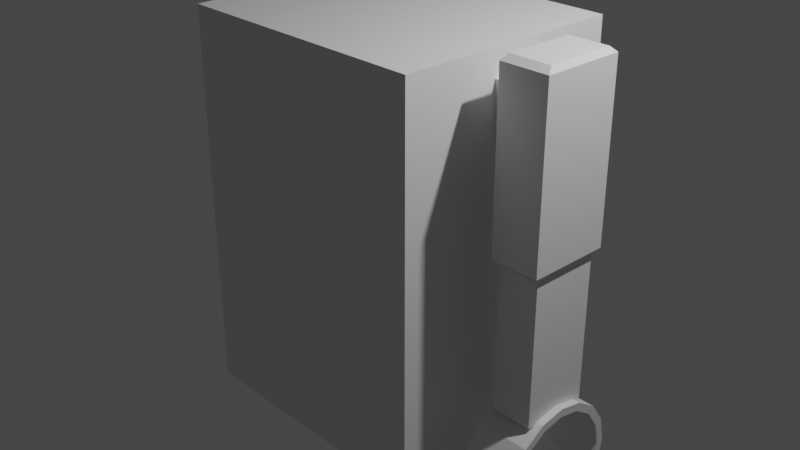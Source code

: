 # Source: Robot1_HandClamp.blend  (saved by Blender 3.0.42; exported with 4.5.12 LTS)
import bpy
from mathutils import Matrix  # noqa: F401  (used for matrix-valued properties, if any)

bpy.ops.wm.read_factory_settings(use_empty=True)
scene = bpy.context.scene
scene.name = 'Scene'

# ---- collections
col_collection = bpy.data.collections.new('Collection'); scene.collection.children.link(col_collection)

# ---- materials (node trees are filled in below, after node groups)
mat_material = bpy.data.materials.new('Material')
mat_material.alpha_threshold = 0.0
mat_material.use_transparent_shadow = False
mat_material.line_color = (0.0, 0.0, 0.0, 1.0)

# ---- material node trees
mat_material.use_nodes = True; mat_material.node_tree.nodes.clear()
_N = mat_material.node_tree.nodes; _L = mat_material.node_tree.links
n0 = _N.new('ShaderNodeOutputMaterial'); n0.name = 'Material Output'; n0.location = (300, 300)
n1 = _N.new('ShaderNodeBsdfPrincipled'); n1.name = 'Principled BSDF'; n1.location = (10, 300)
n1.distribution = 'GGX'
n1.subsurface_method = 'RANDOM_WALK_SKIN'
n1.inputs[2].default_value = 0.4
n1.inputs[3].default_value = 1.45
n1.inputs[27].default_value = (0.0, 0.0, 0.0, 1.0)
n1.inputs[28].default_value = 1.0
_L.new(n1.outputs[0], n0.inputs[0])
n0.is_active_output = True

# ---- world
world_world = bpy.data.worlds.new('World'); scene.world = world_world
world_world.use_nodes = True; world_world.node_tree.nodes.clear()
_N = world_world.node_tree.nodes; _L = world_world.node_tree.links
n0 = _N.new('ShaderNodeOutputWorld'); n0.name = 'World Output'; n0.location = (300, 300)
n1 = _N.new('ShaderNodeBackground'); n1.name = 'Background'; n1.location = (10, 300)
n1.inputs[0].default_value = (0.05088, 0.05088, 0.05088, 1.0)
_L.new(n1.outputs[0], n0.inputs[0])
n0.is_active_output = True
world_world.color = (0.05088, 0.05088, 0.05088)
world_world.use_sun_shadow = False
world_world.sun_shadow_jitter_overblur = 0.0

# ---- cameras
cam_camera = bpy.data.cameras.new('Camera')
cam_camera.clip_end = 100.0
cam_camera.ortho_scale = 7.314

# ---- lights
light_light = bpy.data.lights.new('Light', 'POINT')
light_light.transmission_factor = 0.0
light_light.energy = 1000.0
light_light.shadow_soft_size = 0.1
light_light.shadow_maximum_resolution = 0.006
light_light.use_absolute_resolution = True

# ---- meshes
me_cube = bpy.data.meshes.new('Cube')
me_cube.from_pydata([(1.397, -1.0, -1.991), (1.0, 1.0, -1.991), (-1.0, -1.0, -1.991), (-1.0, 1.0, -1.991), (-1.0, -1.249, -1.0), (-1.0, -1.249, 1.0), (1.0, -1.249, 1.0), (1.0, -1.249, -1.0), (1.0, 1.238, -1.0), (-1.0, 1.238, -1.0), (1.0, 1.238, 1.0), (-1.0, 1.238, 1.0), (1.397, 1.0, 1.0), (1.397, 1.0, -1.0), (1.397, -1.0, 1.0), (1.397, -1.0, -1.0), (1.397, -1.249, 1.0), (1.397, -1.249, -1.0), (1.397, 1.238, 1.0), (1.397, 1.238, -1.0), (-1.442, 1.0, -1.0), (-1.442, -1.0, -1.0), (-1.442, -1.0, 1.0), (-1.442, 1.0, 1.0), (-1.442, -1.249, -1.0), (-1.442, -1.249, 1.0), (-1.442, 1.238, 1.0), (-1.442, 1.238, -1.0), (-1.442, -1.249, 2.162), (-1.0, -1.249, 2.162), (-1.0, -1.0, 2.162), (-1.442, -1.0, 2.162), (1.0, -1.0, 2.162), (1.0, 1.0, 2.162), (-1.0, 1.0, 2.162), (1.0, -1.249, 2.162), (-1.0, 1.238, 2.162), (1.0, 1.238, 2.162), (1.397, 1.0, 2.162), (1.397, -1.0, 2.162), (1.397, -1.249, 2.162), (1.397, 1.238, 2.162), (-1.442, 1.0, 2.162), (-1.442, 1.238, 2.162), (1.0, -1.0, -1.991), (1.397, 1.0, -1.991), (-1.0, -1.249, -1.991), (1.0, -1.249, -1.991), (1.0, 1.238, -1.991), (-1.0, 1.238, -1.991), (1.397, -1.249, -1.991), (1.397, 1.238, -1.991), (-1.442, 1.0, -1.991), (-1.442, -1.0, -1.991), (-1.442, -1.249, -1.991), (-1.442, 1.238, -1.991), (-1.442, -1.0, 1.839), (-1.442, -1.0, 1.452), (-1.442, 1.0, 1.452), (-1.442, 1.0, 1.839), (1.0, -1.249, 1.452), (1.0, -1.249, 1.839), (1.0, 1.238, 1.452), (1.0, 1.238, 1.839), (1.397, -1.249, 1.839), (1.397, -1.249, 1.452), (1.397, -1.0, 1.452), (1.397, -1.0, 1.839), (1.397, 1.0, 1.839), (1.397, 1.0, 1.452), (1.397, 1.238, 1.452), (1.397, 1.238, 1.839), (-1.442, -1.249, 1.839), (-1.442, -1.249, 1.452), (-1.0, -1.249, 1.452), (-1.0, -1.249, 1.839), (-1.0, 1.238, 1.839), (-1.0, 1.238, 1.452), (-1.442, 1.238, 1.452), (-1.442, 1.238, 1.839), (1.397, 0.6, 1.0), (1.397, 0.2, 1.0), (1.397, -0.2, 1.0), (1.397, -0.6, 1.0), (1.397, -0.6, -1.0), (1.397, -0.2, -1.0), (1.397, 0.2, -1.0), (1.397, 0.6, -1.0), (-1.442, 0.6, -1.0), (-1.442, 0.2, -1.0), (-1.442, -0.2, -1.0), (-1.442, -0.6, -1.0), (-1.442, -0.6, 1.0), (-1.442, -0.2, 1.0), (-1.442, 0.2, 1.0), (-1.442, 0.6, 1.0), (1.0, 0.6, 2.162), (1.0, 0.2, 2.162), (1.0, -0.2, 2.162), (1.0, -0.6, 2.162), (-1.0, -0.6, 2.162), (-1.0, -0.2, 2.162), (-1.0, 0.2, 2.162), (-1.0, 0.6, 2.162), (1.397, 0.6, 2.162), (1.397, 0.2, 2.162), (1.397, -0.2, 2.162), (1.397, -0.6, 2.162), (-1.442, -0.6, 2.162), (-1.442, -0.2, 2.162), (-1.442, 0.2, 2.162), (-1.442, 0.6, 2.162), (-1.0, 0.6, -1.991), (-1.0, 0.2, -1.991), (-1.0, -0.2, -1.991), (-1.0, -0.6, -1.991), (1.0, -0.6, -1.991), (1.0, -0.2, -1.991), (1.0, 0.2, -1.991), (1.0, 0.6, -1.991), (1.397, -0.6, -1.991), (1.397, -0.2, -1.991), (1.397, 0.2, -1.991), (1.397, 0.6, -1.991), (-1.442, 0.6, -1.991), (-1.442, 0.2, -1.991), (-1.442, -0.2, -1.991), (-1.442, -0.6, -1.991), (1.397, 0.6, 1.452), (1.397, 0.2, 1.399), (1.397, -0.2, 1.399), (1.397, -0.6, 1.452), (1.397, 0.6, 1.839), (1.397, 0.2, 1.885), (1.397, -0.2, 1.885), (1.397, -0.6, 1.839), (-1.442, -0.6, 1.452), (-1.442, -0.2, 1.399), (-1.442, 0.2, 1.399), (-1.442, 0.6, 1.452), (-1.442, -0.6, 1.839), (-1.442, -0.2, 1.885), (-1.442, 0.2, 1.885), (-1.442, 0.6, 1.839), (1.654, 0.2, 1.399), (1.654, -0.2, 1.399), (1.654, 0.2, 1.885), (1.654, -0.2, 1.885), (-1.672, -0.2, 1.399), (-1.672, 0.2, 1.399), (-1.672, -0.2, 1.885), (-1.672, 0.2, 1.885), (-2.186, -0.2, 1.452), (-2.186, 0.2, 1.452), (-2.186, -0.2, 1.839), (-2.186, 0.2, 1.839), (2.174, 0.2, 1.452), (2.174, -0.2, 1.452), (2.174, 0.2, 1.839), (2.174, -0.2, 1.839), (1.654, 0.2, 2.161), (1.654, -0.2, 2.161), (-1.672, -0.2, 2.161), (-1.672, 0.2, 2.161), (-2.186, -0.2, 2.161), (-2.186, 0.2, 2.161), (2.174, 0.2, 2.161), (2.174, -0.2, 2.161), (1.654, 0.2, 0.3426), (1.654, -0.2, 0.3426), (-1.672, -0.2, 0.3426), (-1.672, 0.2, 0.3426), (-2.186, -0.2, 0.3426), (-2.186, 0.2, 0.3426), (2.174, 0.2, 0.3426), (2.174, -0.2, 0.3426), (1.654, 0.4297, 1.452), (1.654, 0.4297, 1.839), (-1.672, 0.4297, 1.452), (-1.672, 0.4297, 1.839), (-2.186, 0.4297, 1.452), (-2.186, 0.4297, 1.839), (2.174, 0.4297, 1.452), (2.174, 0.4297, 1.839), (-1.672, 0.4297, 2.161), (-2.186, 0.4297, 2.161), (1.654, 0.4297, 2.161), (2.174, 0.4297, 2.161), (-1.672, 0.4297, 0.3426), (-2.186, 0.4297, 0.3426), (1.654, 0.4297, 0.3426), (2.174, 0.4297, 0.3426), (1.654, -0.4494, 1.452), (1.654, -0.4494, 1.839), (-1.672, -0.4494, 1.452), (-1.672, -0.4494, 1.839), (-2.186, -0.4494, 1.452), (-2.186, -0.4494, 1.839), (2.174, -0.4494, 1.452), (2.174, -0.4494, 1.839), (-1.672, -0.4494, 2.161), (-2.186, -0.4494, 2.161), (2.174, -0.4494, 2.161), (1.654, -0.4494, 2.161), (-2.186, -0.4494, 0.3426), (-1.672, -0.4494, 0.3426), (1.654, -0.4494, 0.3426), (2.174, -0.4494, 0.3426), (-1.713, -0.3784, 2.218), (-1.713, -0.1687, 2.218), (-2.145, -0.1687, 2.218), (-2.145, -0.3784, 2.218), (1.695, 0.1676, 2.218), (1.695, 0.3608, 2.218), (1.695, -0.1687, 2.218), (-1.713, 0.1676, 2.218), (-2.145, 0.1676, 2.218), (2.132, 0.1676, 2.218), (2.132, -0.1687, 2.218), (-1.713, 0.3608, 2.218), (-2.145, 0.3608, 2.218), (2.132, 0.3608, 2.218), (2.132, -0.3784, 2.218), (1.695, -0.3784, 2.218), (-2.144, -0.377, 0.2783), (-2.144, -0.1681, 0.2783), (-1.714, -0.1681, 0.2783), (-1.714, -0.377, 0.2783), (2.131, 0.167, 0.2783), (2.131, 0.3595, 0.2783), (1.696, 0.167, 0.2783), (1.696, -0.1681, 0.2783), (-1.714, 0.167, 0.2783), (-2.144, 0.167, 0.2783), (2.131, -0.1681, 0.2783), (-1.714, 0.3595, 0.2783), (-2.144, 0.3595, 0.2783), (1.696, 0.3595, 0.2783), (1.696, -0.377, 0.2783), (2.131, -0.377, 0.2783), (-2.144, -0.377, -1.264), (-2.144, -0.1681, -1.264), (-1.714, -0.1681, -1.264), (-1.714, -0.377, -1.264), (2.131, 0.167, -1.264), (2.131, 0.3595, -1.264), (1.696, 0.167, -1.264), (1.696, -0.1681, -1.264), (-1.714, 0.167, -1.264), (-2.144, 0.167, -1.264), (2.131, -0.1681, -1.264), (-1.714, 0.3595, -1.264), (-2.144, 0.3595, -1.264), (1.696, 0.3595, -1.264), (1.696, -0.377, -1.264), (2.131, -0.377, -1.264), (2.21, 0.7, -1.89), (2.21, 0.6467, -1.622), (2.21, 0.495, -1.395), (2.21, 0.2679, -1.243), (2.21, -3.06e-08, -1.19), (2.21, -0.2679, -1.243), (2.21, -0.495, -1.395), (2.21, -0.6467, -1.622), (2.21, -0.7, -1.89), (2.21, -0.6467, -2.158), (2.21, -0.495, -2.385), (2.21, 0.495, -2.385), (2.21, 0.6467, -2.158), (1.635, 0.7, -1.89), (1.635, 0.6467, -1.622), (1.635, 0.495, -1.395), (1.635, 0.2679, -1.243), (1.635, -3.06e-08, -1.19), (1.635, -0.2679, -1.243), (1.635, -0.495, -1.395), (1.635, -0.6467, -1.622), (1.635, -0.7, -1.89), (1.635, -0.6467, -2.158), (1.635, -0.495, -2.385), (1.635, 0.495, -2.385), (1.635, 0.6467, -2.158), (1.635, 0.6125, -1.89), (1.635, 0.5659, -1.656), (1.635, 0.4331, -1.457), (1.635, 0.2344, -1.324), (1.635, -2.724e-08, -1.278), (1.635, -0.2344, -1.324), (1.635, -0.4331, -1.457), (1.635, -0.5659, -1.656), (1.635, -0.6125, -1.89), (1.635, -0.5659, -2.124), (1.635, -0.4331, -2.323), (1.635, 0.4331, -2.323), (1.635, 0.5659, -2.124), (2.21, 0.6125, -1.89), (2.21, 0.5659, -1.656), (2.21, 0.4331, -1.457), (2.21, 0.2344, -1.324), (2.21, -2.724e-08, -1.278), (2.21, -0.2344, -1.324), (2.21, -0.4331, -1.457), (2.21, -0.5659, -1.656), (2.21, -0.6125, -1.89), (2.21, -0.5659, -2.124), (2.21, -0.4331, -2.323), (2.21, 0.4331, -2.323), (2.21, 0.5659, -2.124), (2.018, -0.6467, -1.622), (1.826, -0.6467, -1.622), (1.826, -0.7, -1.89), (2.018, -0.7, -1.89), (2.018, 0.7, -1.89), (1.826, 0.7, -1.89), (1.826, 0.6467, -1.622), (2.018, 0.6467, -1.622), (2.018, 0.6467, -2.158), (1.826, 0.6467, -2.158), (1.826, -0.6467, -2.158), (2.018, -0.6467, -2.158), (1.826, 0.495, -1.395), (2.018, 0.495, -1.395), (1.826, -0.495, -2.385), (2.018, -0.495, -2.385), (1.826, 0.2679, -1.243), (2.018, 0.2679, -1.243), (1.826, -3.06e-08, -1.19), (2.018, -3.06e-08, -1.19), (1.826, -0.2679, -1.243), (2.018, -0.2679, -1.243), (1.826, -0.495, -1.395), (2.018, -0.495, -1.395), (1.826, 0.495, -2.385), (2.018, 0.495, -2.385), (1.826, -0.4331, -1.457), (2.018, -0.4331, -1.457), (1.826, -0.2344, -1.324), (2.018, -0.2344, -1.324), (1.826, -2.724e-08, -1.278), (2.018, -2.724e-08, -1.278), (1.826, 0.2344, -1.324), (2.018, 0.2344, -1.324), (1.826, 0.4331, -1.457), (2.018, 0.4331, -1.457), (1.826, 0.5659, -1.656), (2.018, 0.5659, -1.656), (1.826, 0.6125, -1.89), (2.018, 0.6125, -1.89), (1.826, 0.5659, -2.124), (2.018, 0.5659, -2.124), (1.826, 0.4331, -2.323), (2.018, 0.4331, -2.323), (1.826, -0.4331, -2.323), (2.018, -0.4331, -2.323), (1.826, -0.5659, -2.124), (2.018, -0.5659, -2.124), (1.826, -0.6125, -1.89), (2.018, -0.6125, -1.89), (1.826, -0.5659, -1.656), (2.018, -0.5659, -1.656)], [], [(56, 72, 28, 31), (11, 9, 27, 26), (61, 64, 40, 35), (20, 27, 55, 52), (27, 9, 49, 55), (79, 59, 42, 43), (7, 6, 5, 4), (7, 4, 46, 47), (75, 61, 35, 29), (71, 63, 37, 41), (9, 11, 10, 8), (24, 21, 53, 54), (64, 67, 39, 40), (8, 19, 51, 48), (84, 83, 14, 15), (15, 14, 16, 17), (12, 13, 19, 18), (68, 71, 41, 38), (8, 10, 18, 19), (72, 75, 29, 28), (4, 24, 54, 46), (6, 7, 17, 16), (22, 21, 24, 25), (88, 95, 23, 20), (20, 23, 26, 27), (84, 15, 0, 120), (76, 79, 43, 36), (88, 20, 52, 124), (9, 8, 48, 49), (4, 5, 25, 24), (99, 100, 30, 32), (34, 36, 43, 42), (29, 30, 31, 28), (32, 30, 29, 35), (99, 32, 39, 107), (34, 33, 37, 36), (37, 33, 38, 41), (32, 35, 40, 39), (103, 34, 42, 111), (63, 76, 36, 37), (140, 56, 31, 108), (132, 68, 38, 104), (115, 116, 44, 2), (47, 44, 0, 50), (2, 44, 47, 46), (1, 3, 49, 48), (119, 1, 45, 123), (1, 48, 51, 45), (115, 2, 53, 127), (2, 46, 54, 53), (49, 3, 52, 55), (19, 13, 45, 51), (15, 17, 50, 0), (17, 7, 47, 50), (80, 12, 69, 128), (128, 69, 68, 132), (92, 22, 57, 136), (136, 57, 56, 140), (10, 11, 77, 62), (62, 77, 76, 63), (11, 26, 78, 77), (77, 78, 79, 76), (25, 5, 74, 73), (73, 74, 75, 72), (12, 18, 70, 69), (69, 70, 71, 68), (16, 14, 66, 65), (65, 66, 67, 64), (18, 10, 62, 70), (70, 62, 63, 71), (5, 6, 60, 74), (74, 60, 61, 75), (26, 23, 58, 78), (78, 58, 59, 79), (6, 16, 65, 60), (60, 65, 64, 61), (22, 25, 73, 57), (57, 73, 72, 56), (58, 139, 143, 59), (139, 138, 142, 143), (137, 141, 150, 148), (137, 136, 140, 141), (23, 95, 139, 58), (95, 94, 138, 139), (94, 93, 137, 138), (93, 92, 136, 137), (66, 131, 135, 67), (131, 130, 134, 135), (134, 130, 145, 147), (129, 128, 132, 133), (14, 83, 131, 66), (83, 82, 130, 131), (82, 81, 129, 130), (81, 80, 128, 129), (3, 112, 124, 52), (112, 113, 125, 124), (113, 114, 126, 125), (114, 115, 127, 126), (44, 116, 120, 0), (116, 117, 121, 120), (117, 118, 122, 121), (118, 119, 123, 122), (3, 1, 119, 112), (112, 119, 118, 113), (113, 118, 117, 114), (114, 117, 116, 115), (67, 135, 107, 39), (135, 134, 106, 107), (134, 133, 105, 106), (133, 132, 104, 105), (59, 143, 111, 42), (143, 142, 110, 111), (142, 141, 109, 110), (141, 140, 108, 109), (30, 100, 108, 31), (100, 101, 109, 108), (101, 102, 110, 109), (102, 103, 111, 110), (33, 96, 104, 38), (96, 97, 105, 104), (97, 98, 106, 105), (98, 99, 107, 106), (33, 34, 103, 96), (96, 103, 102, 97), (97, 102, 101, 98), (98, 101, 100, 99), (21, 91, 127, 53), (91, 90, 126, 127), (90, 89, 125, 126), (89, 88, 124, 125), (13, 87, 123, 45), (87, 86, 122, 123), (86, 85, 121, 122), (85, 84, 120, 121), (21, 22, 92, 91), (91, 92, 93, 90), (90, 93, 94, 89), (89, 94, 95, 88), (13, 12, 80, 87), (87, 80, 81, 86), (86, 81, 82, 85), (85, 82, 83, 84), (152, 172, 204, 196), (133, 134, 147, 146), (129, 133, 146, 144), (130, 129, 144, 145), (159, 167, 202, 199), (141, 142, 151, 150), (138, 137, 148, 149), (142, 138, 149, 151), (153, 152, 154, 155), (204, 172, 225, 224), (168, 144, 176, 190), (156, 157, 175, 174), (157, 156, 158, 159), (202, 167, 218, 222), (166, 158, 183, 187), (155, 154, 164, 165), (164, 201, 211, 210), (187, 186, 213, 221), (161, 203, 223, 214), (150, 151, 163, 162), (150, 162, 200, 195), (190, 191, 229, 237), (159, 158, 166, 167), (146, 147, 161, 160), (171, 170, 226, 232), (175, 207, 239, 234), (145, 144, 168, 169), (152, 153, 173, 172), (156, 174, 191, 182), (200, 162, 209, 208), (146, 160, 186, 177), (149, 148, 170, 171), (179, 181, 185, 184), (179, 178, 180, 181), (176, 177, 183, 182), (183, 177, 186, 187), (180, 178, 188, 189), (176, 182, 191, 190), (173, 153, 180, 189), (166, 187, 221, 217), (151, 149, 178, 179), (149, 171, 188, 178), (144, 146, 177, 176), (153, 155, 181, 180), (189, 188, 235, 236), (155, 165, 185, 181), (158, 156, 182, 183), (163, 151, 179, 184), (193, 192, 198, 199), (194, 195, 197, 196), (198, 192, 206, 207), (197, 195, 200, 201), (193, 199, 202, 203), (194, 196, 204, 205), (147, 145, 192, 193), (169, 168, 230, 231), (161, 147, 193, 203), (164, 154, 197, 201), (148, 150, 195, 194), (170, 148, 194, 205), (157, 159, 199, 198), (154, 152, 196, 197), (145, 169, 206, 192), (175, 157, 198, 207), (218, 214, 223, 222), (209, 215, 216, 210), (212, 214, 218, 217), (216, 215, 219, 220), (209, 210, 211, 208), (212, 217, 221, 213), (167, 166, 217, 218), (201, 200, 208, 211), (203, 202, 222, 223), (186, 160, 212, 213), (160, 161, 214, 212), (163, 184, 219, 215), (162, 163, 215, 209), (185, 165, 216, 220), (165, 164, 210, 216), (184, 185, 220, 219), (229, 228, 244, 245), (227, 224, 240, 243), (226, 227, 243, 242), (228, 234, 250, 244), (235, 232, 248, 251), (224, 225, 241, 240), (206, 169, 231, 238), (172, 173, 233, 225), (170, 205, 227, 226), (205, 204, 224, 227), (207, 206, 238, 239), (168, 190, 237, 230), (191, 174, 228, 229), (174, 175, 234, 228), (173, 189, 236, 233), (188, 171, 232, 235), (248, 249, 252, 251), (241, 242, 243, 240), (248, 242, 241, 249), (247, 246, 244, 250), (244, 246, 253, 245), (247, 250, 255, 254), (239, 238, 254, 255), (231, 230, 246, 247), (234, 239, 255, 250), (236, 235, 251, 252), (232, 226, 242, 248), (238, 231, 247, 254), (237, 229, 245, 253), (225, 233, 249, 241), (230, 237, 253, 246), (233, 236, 252, 249), (310, 309, 276, 277), (314, 313, 269, 270), (313, 317, 281, 269), (318, 310, 277, 278), (320, 314, 270, 271), (322, 318, 278, 279), (324, 320, 271, 272), (326, 324, 272, 273), (328, 326, 273, 274), (330, 328, 274, 275), (309, 330, 275, 276), (317, 332, 280, 281), (276, 275, 288, 289), (281, 280, 293, 294), (277, 276, 289, 290), (270, 269, 282, 283), (269, 281, 294, 282), (278, 277, 290, 291), (271, 270, 283, 284), (279, 278, 291, 292), (272, 271, 284, 285), (273, 272, 285, 286), (274, 273, 286, 287), (275, 274, 287, 288), (256, 257, 296, 295), (268, 256, 295, 307), (264, 265, 304, 303), (257, 258, 297, 296), (265, 266, 305, 304), (258, 259, 298, 297), (259, 260, 299, 298), (260, 261, 300, 299), (261, 262, 301, 300), (262, 263, 302, 301), (267, 268, 307, 306), (263, 264, 303, 302), (347, 295, 296, 345), (344, 342, 284, 283), (342, 340, 285, 284), (340, 338, 286, 285), (338, 336, 287, 286), (336, 334, 288, 287), (334, 358, 289, 288), (358, 356, 290, 289), (356, 354, 291, 290), (354, 352, 292, 291), (350, 348, 294, 293), (348, 346, 282, 294), (268, 267, 333, 316), (312, 313, 314, 315), (263, 262, 331, 308), (308, 331, 330, 309), (262, 261, 329, 331), (331, 329, 328, 330), (261, 260, 327, 329), (329, 327, 326, 328), (260, 259, 325, 327), (327, 325, 324, 326), (259, 258, 321, 325), (325, 321, 320, 324), (266, 265, 319, 323), (313, 312, 316, 317), (258, 257, 315, 321), (321, 315, 314, 320), (265, 264, 311, 319), (317, 316, 333, 332), (256, 268, 316, 312), (347, 345, 344, 346), (257, 256, 312, 315), (346, 348, 349, 347), (264, 263, 308, 311), (348, 350, 351, 349), (307, 295, 347, 349), (357, 356, 358, 359), (306, 307, 349, 351), (356, 357, 355, 354), (304, 305, 353, 355), (354, 355, 353, 352), (303, 304, 355, 357), (309, 310, 311, 308), (302, 303, 357, 359), (319, 311, 310, 318), (301, 302, 359, 335), (335, 359, 358, 334), (300, 301, 335, 337), (337, 335, 334, 336), (299, 300, 337, 339), (339, 337, 336, 338), (298, 299, 339, 341), (341, 339, 338, 340), (297, 298, 341, 343), (343, 341, 340, 342), (296, 297, 343, 345), (345, 343, 342, 344), (282, 346, 344, 283), (323, 319, 318, 322), (267, 306, 351, 333), (332, 333, 351, 350), (332, 350, 293, 280), (323, 353, 305, 266), (352, 353, 323, 322), (279, 292, 352, 322)])
_uv = me_cube.uv_layers.new(name='UVMap')
_uv.uv.foreach_set('vector', [0.625, 0.0, 0.625, 0.0, 0.625, 0.0, 0.625, 0.0, 0.625, 0.25, 0.375, 0.25, 0.375, 0.25, 0.625, 0.25, 0.625, 0.75, 0.625, 0.75, 0.625, 0.75, 0.625, 0.75, 0.375, 0.25, 0.375, 0.25, 0.375, 0.25, 0.375, 0.25, 0.375, 0.25, 0.375, 0.25, 0.375, 0.25, 0.375, 0.25, 0.625, 0.25, 0.625, 0.25, 0.625, 0.25, 0.625, 0.25, 0.375, 0.75, 0.625, 0.75, 0.625, 1.0, 0.375, 1.0, 0.375, 0.75, 0.375, 1.0, 0.375, 1.0, 0.375, 0.75, 0.625, 1.0, 0.625, 0.75, 0.625, 0.75, 0.625, 1.0, 0.625, 0.5, 0.625, 0.5, 0.625, 0.5, 0.625, 0.5, 0.375, 0.25, 0.625, 0.25, 0.625, 0.5, 0.375, 0.5, 0.375, 0.0, 0.375, 0.0, 0.375, 0.0, 0.375, 0.0, 0.625, 0.75, 0.625, 0.75, 0.625, 0.75, 0.625, 0.75, 0.375, 0.5, 0.375, 0.5, 0.375, 0.5, 0.375, 0.5, 0.375, 0.7, 0.625, 0.7, 0.625, 0.75, 0.375, 0.75, 0.375, 0.75, 0.625, 0.75, 0.625, 0.75, 0.375, 0.75, 0.625, 0.5, 0.375, 0.5, 0.375, 0.5, 0.625, 0.5, 0.625, 0.5, 0.625, 0.5, 0.625, 0.5, 0.625, 0.5, 0.375, 0.5, 0.625, 0.5, 0.625, 0.5, 0.375, 0.5, 0.625, 1.0, 0.625, 1.0, 0.625, 1.0, 0.625, 1.0, 0.375, 1.0, 0.375, 1.0, 0.375, 1.0, 0.375, 1.0, 0.625, 0.75, 0.375, 0.75, 0.375, 0.75, 0.625, 0.75, 0.625, 0.0, 0.375, 0.0, 0.375, 0.0, 0.625, 0.0, 0.375, 0.2, 0.625, 0.2, 0.625, 0.25, 0.375, 0.25, 0.375, 0.25, 0.625, 0.25, 0.625, 0.25, 0.375, 0.25, 0.375, 0.7, 0.375, 0.75, 0.375, 0.75, 0.375, 0.7, 0.625, 0.25, 0.625, 0.25, 0.625, 0.25, 0.625, 0.25, 0.375, 0.2, 0.375, 0.25, 0.375, 0.25, 0.375, 0.2, 0.375, 0.25, 0.375, 0.5, 0.375, 0.5, 0.375, 0.25, 0.375, 1.0, 0.625, 1.0, 0.625, 1.0, 0.375, 1.0, 0.625, 0.7, 0.875, 0.7, 0.875, 0.75, 0.625, 0.75, 0.875, 0.5, 0.875, 0.5, 0.875, 0.5, 0.875, 0.5, 0.875, 0.75, 0.875, 0.75, 0.875, 0.75, 0.875, 0.75, 0.625, 0.75, 0.875, 0.75, 0.875, 0.75, 0.625, 0.75, 0.625, 0.7, 0.625, 0.75, 0.625, 0.75, 0.625, 0.7, 0.875, 0.5, 0.625, 0.5, 0.625, 0.5, 0.875, 0.5, 0.625, 0.5, 0.625, 0.5, 0.625, 0.5, 0.625, 0.5, 0.625, 0.75, 0.625, 0.75, 0.625, 0.75, 0.625, 0.75, 0.875, 0.55, 0.875, 0.5, 0.875, 0.5, 0.875, 0.55, 0.625, 0.5, 0.625, 0.25, 0.625, 0.25, 0.625, 0.5, 0.625, 0.05, 0.625, 0.0, 0.625, 0.0, 0.625, 0.05, 0.625, 0.55, 0.625, 0.5, 0.625, 0.5, 0.625, 0.55, 0.125, 0.7, 0.375, 0.7, 0.375, 0.75, 0.125, 0.75, 0.375, 0.75, 0.375, 0.75, 0.375, 0.75, 0.375, 0.75, 0.125, 0.75, 0.375, 0.75, 0.375, 0.75, 0.125, 0.75, 0.375, 0.5, 0.125, 0.5, 0.125, 0.5, 0.375, 0.5, 0.375, 0.55, 0.375, 0.5, 0.375, 0.5, 0.375, 0.55, 0.375, 0.5, 0.375, 0.5, 0.375, 0.5, 0.375, 0.5, 0.125, 0.7, 0.125, 0.75, 0.125, 0.75, 0.125, 0.7, 0.125, 0.75, 0.125, 0.75, 0.125, 0.75, 0.125, 0.75, 0.125, 0.5, 0.125, 0.5, 0.125, 0.5, 0.125, 0.5, 0.375, 0.5, 0.375, 0.5, 0.375, 0.5, 0.375, 0.5, 0.375, 0.75, 0.375, 0.75, 0.375, 0.75, 0.375, 0.75, 0.375, 0.75, 0.375, 0.75, 0.375, 0.75, 0.375, 0.75, 0.625, 0.55, 0.625, 0.5, 0.625, 0.5, 0.625, 0.55, 0.625, 0.55, 0.625, 0.5, 0.625, 0.5, 0.625, 0.55, 0.625, 0.05, 0.625, 0.0, 0.625, 0.0, 0.625, 0.05, 0.625, 0.05, 0.625, 0.0, 0.625, 0.0, 0.625, 0.05, 0.625, 0.5, 0.625, 0.25, 0.625, 0.25, 0.625, 0.5, 0.625, 0.5, 0.625, 0.25, 0.625, 0.25, 0.625, 0.5, 0.625, 0.25, 0.625, 0.25, 0.625, 0.25, 0.625, 0.25, 0.625, 0.25, 0.625, 0.25, 0.625, 0.25, 0.625, 0.25, 0.625, 1.0, 0.625, 1.0, 0.625, 1.0, 0.625, 1.0, 0.625, 1.0, 0.625, 1.0, 0.625, 1.0, 0.625, 1.0, 0.625, 0.5, 0.625, 0.5, 0.625, 0.5, 0.625, 0.5, 0.625, 0.5, 0.625, 0.5, 0.625, 0.5, 0.625, 0.5, 0.625, 0.75, 0.625, 0.75, 0.625, 0.75, 0.625, 0.75, 0.625, 0.75, 0.625, 0.75, 0.625, 0.75, 0.625, 0.75, 0.625, 0.5, 0.625, 0.5, 0.625, 0.5, 0.625, 0.5, 0.625, 0.5, 0.625, 0.5, 0.625, 0.5, 0.625, 0.5, 0.625, 1.0, 0.625, 0.75, 0.625, 0.75, 0.625, 1.0, 0.625, 1.0, 0.625, 0.75, 0.625, 0.75, 0.625, 1.0, 0.625, 0.25, 0.625, 0.25, 0.625, 0.25, 0.625, 0.25, 0.625, 0.25, 0.625, 0.25, 0.625, 0.25, 0.625, 0.25, 0.625, 0.75, 0.625, 0.75, 0.625, 0.75, 0.625, 0.75, 0.625, 0.75, 0.625, 0.75, 0.625, 0.75, 0.625, 0.75, 0.625, 0.0, 0.625, 0.0, 0.625, 0.0, 0.625, 0.0, 0.625, 0.0, 0.625, 0.0, 0.625, 0.0, 0.625, 0.0, 0.625, 0.25, 0.625, 0.2, 0.625, 0.2, 0.625, 0.25, 0.625, 0.2, 0.625, 0.15, 0.625, 0.15, 0.625, 0.2, 0.625, 0.1, 0.625, 0.1, 0.625, 0.1, 0.625, 0.1, 0.625, 0.1, 0.625, 0.05, 0.625, 0.05, 0.625, 0.1, 0.625, 0.25, 0.625, 0.2, 0.625, 0.2, 0.625, 0.25, 0.625, 0.2, 0.625, 0.15, 0.625, 0.15, 0.625, 0.2, 0.625, 0.15, 0.625, 0.1, 0.625, 0.1, 0.625, 0.15, 0.625, 0.1, 0.625, 0.05, 0.625, 0.05, 0.625, 0.1, 0.625, 0.75, 0.625, 0.7, 0.625, 0.7, 0.625, 0.75, 0.625, 0.7, 0.625, 0.65, 0.625, 0.65, 0.625, 0.7, 0.625, 0.65, 0.625, 0.65, 0.625, 0.65, 0.625, 0.65, 0.625, 0.6, 0.625, 0.55, 0.625, 0.55, 0.625, 0.6, 0.625, 0.75, 0.625, 0.7, 0.625, 0.7, 0.625, 0.75, 0.625, 0.7, 0.625, 0.65, 0.625, 0.65, 0.625, 0.7, 0.625, 0.65, 0.625, 0.6, 0.625, 0.6, 0.625, 0.65, 0.625, 0.6, 0.625, 0.55, 0.625, 0.55, 0.625, 0.6, 0.125, 0.5, 0.125, 0.55, 0.125, 0.55, 0.125, 0.5, 0.125, 0.55, 0.125, 0.6, 0.125, 0.6, 0.125, 0.55, 0.125, 0.6, 0.125, 0.65, 0.125, 0.65, 0.125, 0.6, 0.125, 0.65, 0.125, 0.7, 0.125, 0.7, 0.125, 0.65, 0.375, 0.75, 0.375, 0.7, 0.375, 0.7, 0.375, 0.75, 0.375, 0.7, 0.375, 0.65, 0.375, 0.65, 0.375, 0.7, 0.375, 0.65, 0.375, 0.6, 0.375, 0.6, 0.375, 0.65, 0.375, 0.6, 0.375, 0.55, 0.375, 0.55, 0.375, 0.6, 0.125, 0.5, 0.375, 0.5, 0.375, 0.55, 0.125, 0.55, 0.125, 0.55, 0.375, 0.55, 0.375, 0.6, 0.125, 0.6, 0.125, 0.6, 0.375, 0.6, 0.375, 0.65, 0.125, 0.65, 0.125, 0.65, 0.375, 0.65, 0.375, 0.7, 0.125, 0.7, 0.625, 0.75, 0.625, 0.7, 0.625, 0.7, 0.625, 0.75, 0.625, 0.7, 0.625, 0.65, 0.625, 0.65, 0.625, 0.7, 0.625, 0.65, 0.625, 0.6, 0.625, 0.6, 0.625, 0.65, 0.625, 0.6, 0.625, 0.55, 0.625, 0.55, 0.625, 0.6, 0.625, 0.25, 0.625, 0.2, 0.625, 0.2, 0.625, 0.25, 0.625, 0.2, 0.625, 0.15, 0.625, 0.15, 0.625, 0.2, 0.625, 0.15, 0.625, 0.1, 0.625, 0.1, 0.625, 0.15, 0.625, 0.1, 0.625, 0.05, 0.625, 0.05, 0.625, 0.1, 0.875, 0.75, 0.875, 0.7, 0.875, 0.7, 0.875, 0.75, 0.875, 0.7, 0.875, 0.65, 0.875, 0.65, 0.875, 0.7, 0.875, 0.65, 0.875, 0.6, 0.875, 0.6, 0.875, 0.65, 0.875, 0.6, 0.875, 0.55, 0.875, 0.55, 0.875, 0.6, 0.625, 0.5, 0.625, 0.55, 0.625, 0.55, 0.625, 0.5, 0.625, 0.55, 0.625, 0.6, 0.625, 0.6, 0.625, 0.55, 0.625, 0.6, 0.625, 0.65, 0.625, 0.65, 0.625, 0.6, 0.625, 0.65, 0.625, 0.7, 0.625, 0.7, 0.625, 0.65, 0.625, 0.5, 0.875, 0.5, 0.875, 0.55, 0.625, 0.55, 0.625, 0.55, 0.875, 0.55, 0.875, 0.6, 0.625, 0.6, 0.625, 0.6, 0.875, 0.6, 0.875, 0.65, 0.625, 0.65, 0.625, 0.65, 0.875, 0.65, 0.875, 0.7, 0.625, 0.7, 0.375, 0.0, 0.375, 0.05, 0.375, 0.05, 0.375, 0.0, 0.375, 0.05, 0.375, 0.1, 0.375, 0.1, 0.375, 0.05, 0.375, 0.1, 0.375, 0.15, 0.375, 0.15, 0.375, 0.1, 0.375, 0.15, 0.375, 0.2, 0.375, 0.2, 0.375, 0.15, 0.375, 0.5, 0.375, 0.55, 0.375, 0.55, 0.375, 0.5, 0.375, 0.55, 0.375, 0.6, 0.375, 0.6, 0.375, 0.55, 0.375, 0.6, 0.375, 0.65, 0.375, 0.65, 0.375, 0.6, 0.375, 0.65, 0.375, 0.7, 0.375, 0.7, 0.375, 0.65, 0.375, 0.0, 0.625, 0.0, 0.625, 0.05, 0.375, 0.05, 0.375, 0.05, 0.625, 0.05, 0.625, 0.1, 0.375, 0.1, 0.375, 0.1, 0.625, 0.1, 0.625, 0.15, 0.375, 0.15, 0.375, 0.15, 0.625, 0.15, 0.625, 0.2, 0.375, 0.2, 0.375, 0.5, 0.625, 0.5, 0.625, 0.55, 0.375, 0.55, 0.375, 0.55, 0.625, 0.55, 0.625, 0.6, 0.375, 0.6, 0.375, 0.6, 0.625, 0.6, 0.625, 0.65, 0.375, 0.65, 0.375, 0.65, 0.625, 0.65, 0.625, 0.7, 0.375, 0.7, 0.625, 0.1, 0.625, 0.1, 0.625, 0.1, 0.625, 0.1, 0.625, 0.6, 0.625, 0.65, 0.625, 0.65, 0.625, 0.6, 0.625, 0.6, 0.625, 0.6, 0.625, 0.6, 0.625, 0.6, 0.625, 0.65, 0.625, 0.6, 0.625, 0.6, 0.625, 0.65, 0.625, 0.65, 0.625, 0.65, 0.625, 0.65, 0.625, 0.65, 0.625, 0.1, 0.625, 0.15, 0.625, 0.15, 0.625, 0.1, 0.625, 0.15, 0.625, 0.1, 0.625, 0.1, 0.625, 0.15, 0.625, 0.15, 0.625, 0.15, 0.625, 0.15, 0.625, 0.15, 0.625, 0.15, 0.625, 0.1, 0.625, 0.1, 0.625, 0.15, 0.625, 0.1, 0.625, 0.1, 0.625, 0.1, 0.625, 0.1, 0.625, 0.6, 0.625, 0.6, 0.625, 0.6, 0.625, 0.6, 0.625, 0.6, 0.625, 0.65, 0.625, 0.65, 0.625, 0.6, 0.625, 0.65, 0.625, 0.6, 0.625, 0.6, 0.625, 0.65, 0.625, 0.65, 0.625, 0.65, 0.625, 0.65, 0.625, 0.65, 0.625, 0.6, 0.625, 0.6, 0.625, 0.6, 0.625, 0.6, 0.625, 0.15, 0.625, 0.1, 0.625, 0.1, 0.625, 0.15, 0.625, 0.1, 0.625, 0.1, 0.625, 0.1, 0.625, 0.1, 0.625, 0.6, 0.625, 0.6, 0.625, 0.6, 0.625, 0.6, 0.625, 0.65, 0.625, 0.65, 0.625, 0.65, 0.625, 0.65, 0.625, 0.1, 0.625, 0.15, 0.625, 0.15, 0.625, 0.1, 0.625, 0.1, 0.625, 0.1, 0.625, 0.1, 0.625, 0.1, 0.625, 0.6, 0.625, 0.6, 0.625, 0.6, 0.625, 0.6, 0.625, 0.65, 0.625, 0.6, 0.625, 0.6, 0.625, 0.65, 0.625, 0.6, 0.625, 0.65, 0.625, 0.65, 0.625, 0.6, 0.625, 0.15, 0.625, 0.1, 0.625, 0.1, 0.625, 0.15, 0.625, 0.65, 0.625, 0.65, 0.625, 0.65, 0.625, 0.65, 0.625, 0.65, 0.625, 0.6, 0.625, 0.6, 0.625, 0.65, 0.625, 0.1, 0.625, 0.15, 0.625, 0.15, 0.625, 0.1, 0.625, 0.6, 0.625, 0.6, 0.625, 0.6, 0.625, 0.6, 0.625, 0.1, 0.625, 0.1, 0.625, 0.1, 0.625, 0.1, 0.625, 0.6, 0.625, 0.6, 0.625, 0.6, 0.625, 0.6, 0.625, 0.15, 0.625, 0.1, 0.625, 0.1, 0.625, 0.15, 0.625, 0.15, 0.625, 0.15, 0.625, 0.15, 0.625, 0.15, 0.625, 0.15, 0.625, 0.15, 0.625, 0.15, 0.625, 0.15, 0.625, 0.6, 0.625, 0.6, 0.625, 0.6, 0.625, 0.6, 0.625, 0.6, 0.625, 0.6, 0.625, 0.6, 0.625, 0.6, 0.625, 0.15, 0.625, 0.15, 0.625, 0.15, 0.625, 0.15, 0.625, 0.6, 0.625, 0.6, 0.625, 0.6, 0.625, 0.6, 0.625, 0.15, 0.625, 0.15, 0.625, 0.15, 0.625, 0.15, 0.625, 0.6, 0.625, 0.6, 0.625, 0.6, 0.625, 0.6, 0.625, 0.15, 0.625, 0.15, 0.625, 0.15, 0.625, 0.15, 0.625, 0.15, 0.625, 0.15, 0.625, 0.15, 0.625, 0.15, 0.625, 0.6, 0.625, 0.6, 0.625, 0.6, 0.625, 0.6, 0.625, 0.15, 0.625, 0.15, 0.625, 0.15, 0.625, 0.15, 0.625, 0.15, 0.625, 0.15, 0.625, 0.15, 0.625, 0.15, 0.625, 0.15, 0.625, 0.15, 0.625, 0.15, 0.625, 0.15, 0.625, 0.6, 0.625, 0.6, 0.625, 0.6, 0.625, 0.6, 0.625, 0.15, 0.625, 0.15, 0.625, 0.15, 0.625, 0.15, 0.625, 0.65, 0.625, 0.65, 0.625, 0.65, 0.625, 0.65, 0.625, 0.1, 0.625, 0.1, 0.625, 0.1, 0.625, 0.1, 0.625, 0.65, 0.625, 0.65, 0.625, 0.65, 0.625, 0.65, 0.625, 0.1, 0.625, 0.1, 0.625, 0.1, 0.625, 0.1, 0.625, 0.65, 0.625, 0.65, 0.625, 0.65, 0.625, 0.65, 0.625, 0.1, 0.625, 0.1, 0.625, 0.1, 0.625, 0.1, 0.625, 0.65, 0.625, 0.65, 0.625, 0.65, 0.625, 0.65, 0.625, 0.65, 0.625, 0.6, 0.625, 0.6, 0.625, 0.65, 0.625, 0.65, 0.625, 0.65, 0.625, 0.65, 0.625, 0.65, 0.625, 0.1, 0.625, 0.1, 0.625, 0.1, 0.625, 0.1, 0.625, 0.1, 0.625, 0.1, 0.625, 0.1, 0.625, 0.1, 0.625, 0.1, 0.625, 0.1, 0.625, 0.1, 0.625, 0.1, 0.625, 0.65, 0.625, 0.65, 0.625, 0.65, 0.625, 0.65, 0.625, 0.1, 0.625, 0.1, 0.625, 0.1, 0.625, 0.1, 0.625, 0.65, 0.625, 0.65, 0.625, 0.65, 0.625, 0.65, 0.625, 0.65, 0.625, 0.65, 0.625, 0.65, 0.625, 0.65, 0.625, 0.65, 0.625, 0.65, 0.625, 0.65, 0.625, 0.65, 0.625, 0.1, 0.625, 0.15, 0.625, 0.15, 0.625, 0.1, 0.625, 0.6, 0.625, 0.65, 0.625, 0.65, 0.625, 0.6, 0.625, 0.15, 0.625, 0.15, 0.625, 0.15, 0.625, 0.15, 0.625, 0.1, 0.625, 0.1, 0.625, 0.1, 0.625, 0.1, 0.625, 0.6, 0.625, 0.6, 0.625, 0.6, 0.625, 0.6, 0.625, 0.65, 0.625, 0.6, 0.625, 0.6, 0.625, 0.65, 0.625, 0.1, 0.625, 0.1, 0.625, 0.1, 0.625, 0.1, 0.625, 0.65, 0.625, 0.65, 0.625, 0.65, 0.625, 0.65, 0.625, 0.6, 0.625, 0.6, 0.625, 0.6, 0.625, 0.6, 0.625, 0.6, 0.625, 0.65, 0.625, 0.65, 0.625, 0.6, 0.625, 0.15, 0.625, 0.15, 0.625, 0.15, 0.625, 0.15, 0.625, 0.1, 0.625, 0.15, 0.625, 0.15, 0.625, 0.1, 0.625, 0.15, 0.625, 0.15, 0.625, 0.15, 0.625, 0.15, 0.625, 0.15, 0.625, 0.1, 0.625, 0.1, 0.625, 0.15, 0.625, 0.15, 0.625, 0.15, 0.625, 0.15, 0.625, 0.15, 0.625, 0.6, 0.625, 0.6, 0.625, 0.6, 0.625, 0.6, 0.625, 0.1, 0.625, 0.1, 0.625, 0.1, 0.625, 0.1, 0.625, 0.1, 0.625, 0.1, 0.625, 0.1, 0.625, 0.1, 0.625, 0.6, 0.625, 0.65, 0.625, 0.65, 0.625, 0.6, 0.625, 0.15, 0.625, 0.15, 0.625, 0.15, 0.625, 0.15, 0.625, 0.1, 0.625, 0.1, 0.625, 0.1, 0.625, 0.1, 0.625, 0.65, 0.625, 0.65, 0.625, 0.65, 0.625, 0.65, 0.625, 0.1, 0.625, 0.15, 0.625, 0.15, 0.625, 0.1, 0.625, 0.1, 0.625, 0.1, 0.625, 0.1, 0.625, 0.1, 0.625, 0.1, 0.625, 0.1, 0.625, 0.1, 0.625, 0.1, 0.625, 0.65, 0.625, 0.65, 0.625, 0.65, 0.625, 0.65, 0.625, 0.6, 0.625, 0.6, 0.625, 0.6, 0.625, 0.6, 0.625, 0.6, 0.625, 0.6, 0.625, 0.6, 0.625, 0.6, 0.625, 0.6, 0.625, 0.65, 0.625, 0.65, 0.625, 0.6, 0.625, 0.15, 0.625, 0.15, 0.625, 0.15, 0.625, 0.15, 0.625, 0.15, 0.625, 0.15, 0.625, 0.15, 0.625, 0.15, 0.625, 0.15, 0.625, 0.15, 0.625, 0.15, 0.625, 0.15, 0.625, 0.1, 0.625, 0.1, 0.625, 0.1, 0.625, 0.1, 0.625, 0.15, 0.625, 0.1, 0.625, 0.1, 0.625, 0.15, 0.625, 0.65, 0.625, 0.6, 0.625, 0.6, 0.625, 0.65, 0.625, 0.6, 0.625, 0.6, 0.625, 0.6, 0.625, 0.6, 0.625, 0.65, 0.625, 0.65, 0.625, 0.65, 0.625, 0.65, 0.625, 0.65, 0.625, 0.65, 0.625, 0.65, 0.625, 0.65, 0.625, 0.65, 0.625, 0.6, 0.625, 0.6, 0.625, 0.65, 0.625, 0.65, 0.625, 0.65, 0.625, 0.65, 0.625, 0.65, 0.625, 0.15, 0.625, 0.15, 0.625, 0.15, 0.625, 0.15, 0.625, 0.15, 0.625, 0.1, 0.625, 0.1, 0.625, 0.15, 0.625, 0.65, 0.625, 0.65, 0.625, 0.65, 0.625, 0.65, 0.625, 0.6, 0.625, 0.6, 0.625, 0.6, 0.625, 0.6, 0.625, 0.1, 0.625, 0.15, 0.625, 0.15, 0.625, 0.1, 0.625, 0.6, 0.625, 0.6, 0.625, 0.6, 0.625, 0.6, 0.625, 0.15, 0.625, 0.15, 0.625, 0.15, 0.625, 0.15, 0.0, 0.0, 0.0, 0.0, 0.0, 0.0, 0.0, 0.0, 0.0, 0.0, 0.0, 0.0, 0.0, 0.0, 0.0, 0.0, 0.0, 0.0, 0.0, 0.0, 0.0, 0.0, 0.0, 0.0, 0.0, 0.0, 0.0, 0.0, 0.0, 0.0, 0.0, 0.0, 0.0, 0.0, 0.0, 0.0, 0.0, 0.0, 0.0, 0.0, 0.0, 0.0, 0.0, 0.0, 0.0, 0.0, 0.0, 0.0, 0.0, 0.0, 0.0, 0.0, 0.0, 0.0, 0.0, 0.0, 0.0, 0.0, 0.0, 0.0, 0.0, 0.0, 0.0, 0.0, 0.0, 0.0, 0.0, 0.0, 0.0, 0.0, 0.0, 0.0, 0.0, 0.0, 0.0, 0.0, 0.0, 0.0, 0.0, 0.0, 0.0, 0.0, 0.0, 0.0, 0.0, 0.0, 0.0, 0.0, 0.0, 0.0, 0.0, 0.0, 0.0, 0.0, 0.0, 0.0, 0.0, 0.0, 0.0, 0.0, 0.0, 0.0, 0.0, 0.0, 0.0, 0.0, 0.0, 0.0, 0.0, 0.0, 0.0, 0.0, 0.0, 0.0, 0.0, 0.0, 0.0, 0.0, 0.0, 0.0, 0.0, 0.0, 0.0, 0.0, 0.0, 0.0, 0.0, 0.0, 0.0, 0.0, 0.0, 0.0, 0.0, 0.0, 0.0, 0.0, 0.0, 0.0, 0.0, 0.0, 0.0, 0.0, 0.0, 0.0, 0.0, 0.0, 0.0, 0.0, 0.0, 0.0, 0.0, 0.0, 0.0, 0.0, 0.0, 0.0, 0.0, 0.0, 0.0, 0.0, 0.0, 0.0, 0.0, 0.0, 0.0, 0.0, 0.0, 0.0, 0.0, 0.0, 0.0, 0.0, 0.0, 0.0, 0.0, 0.0, 0.0, 0.0, 0.0, 0.0, 0.0, 0.0, 0.0, 0.0, 0.0, 0.0, 0.0, 0.0, 0.0, 0.0, 0.0, 0.0, 0.0, 0.0, 0.0, 0.0, 0.0, 0.0, 0.0, 0.0, 0.0, 0.0, 0.0, 0.0, 0.0, 0.0, 0.0, 0.0, 0.0, 0.0, 0.0, 0.0, 0.0, 0.0, 0.0, 0.0, 0.0, 0.0, 0.0, 0.0, 0.0, 0.0, 0.0, 0.0, 0.0, 0.0, 0.0, 0.0, 0.0, 0.0, 0.0, 0.0, 0.0, 0.0, 0.0, 0.0, 0.0, 0.0, 0.0, 0.0, 0.0, 0.0, 0.0, 0.0, 0.0, 0.0, 0.0, 0.0, 0.0, 0.0, 0.0, 0.0, 0.0, 0.0, 0.0, 0.0, 0.0, 0.0, 0.0, 0.0, 0.0, 0.0, 0.0, 0.0, 0.0, 0.0, 0.0, 0.0, 0.0, 0.0, 0.0, 0.0, 0.0, 0.0, 0.0, 0.0, 0.0, 0.0, 0.0, 0.0, 0.0, 0.0, 0.0, 0.0, 0.0, 0.0, 0.0, 0.0, 0.0, 0.0, 0.0, 0.0, 0.0, 0.0, 0.0, 0.0, 0.0, 0.0, 0.0, 0.0, 0.0, 0.0, 0.0, 0.0, 0.0, 0.0, 0.0, 0.0, 0.0, 0.0, 0.0, 0.0, 0.0, 0.0, 0.0, 0.0, 0.0, 0.0, 0.0, 0.0, 0.0, 0.0, 0.0, 0.0, 0.0, 0.0, 0.0, 0.0, 0.0, 0.0, 0.0, 0.0, 0.0, 0.0, 0.0, 0.0, 0.0, 0.0, 0.0, 0.0, 0.0, 0.0, 0.0, 0.0, 0.0, 0.0, 0.0, 0.0, 0.0, 0.0, 0.0, 0.0, 0.0, 0.0, 0.0, 0.0, 0.0, 0.0, 0.0, 0.0, 0.0, 0.0, 0.0, 0.0, 0.0, 0.0, 0.0, 0.0, 0.0, 0.0, 0.0, 0.0, 0.0, 0.0, 0.0, 0.0, 0.0, 0.0, 0.0, 0.0, 0.0, 0.0, 0.0, 0.0, 0.0, 0.0, 0.0, 0.0, 0.0, 0.0, 0.0, 0.0, 0.0, 0.0, 0.0, 0.0, 0.0, 0.0, 0.0, 0.0, 0.0, 0.0, 0.0, 0.0, 0.0, 0.0, 0.0, 0.0, 0.0, 0.0, 0.0, 0.0, 0.0, 0.0, 0.0, 0.0, 0.0, 0.0, 0.0, 0.0, 0.0, 0.0, 0.0, 0.0, 0.0, 0.0, 0.0, 0.0, 0.0, 0.0, 0.0, 0.0, 0.0, 0.0, 0.0, 0.0, 0.0, 0.0, 0.0, 0.0, 0.0, 0.0, 0.0, 0.0, 0.0, 0.0, 0.0, 0.0, 0.0, 0.0, 0.0, 0.0, 0.0, 0.0, 0.0, 0.0, 0.0, 0.0, 0.0, 0.0, 0.0, 0.0, 0.0, 0.0, 0.0, 0.0, 0.0, 0.0, 0.0, 0.0, 0.0, 0.0, 0.0, 0.0, 0.0, 0.0, 0.0, 0.0, 0.0, 0.0, 0.0, 0.0, 0.0, 0.0, 0.0, 0.0, 0.0, 0.0, 0.0, 0.0, 0.0, 0.0, 0.0, 0.0, 0.0, 0.0, 0.0, 0.0, 0.0, 0.0, 0.0, 0.0, 0.0, 0.0, 0.0, 0.0, 0.0, 0.0, 0.0, 0.0, 0.0, 0.0, 0.0, 0.0, 0.0, 0.0, 0.0, 0.0, 0.0, 0.0, 0.0, 0.0, 0.0, 0.0, 0.0, 0.0, 0.0, 0.0, 0.0, 0.0, 0.0, 0.0, 0.0, 0.0, 0.0, 0.0, 0.0, 0.0, 0.0, 0.0, 0.0, 0.0, 0.0, 0.0, 0.0, 0.0, 0.0, 0.0, 0.0, 0.0, 0.0, 0.0, 0.0, 0.0, 0.0, 0.0, 0.0, 0.0, 0.0, 0.0, 0.0, 0.0, 0.0, 0.0, 0.0, 0.0, 0.0, 0.0, 0.0, 0.0, 0.0, 0.0, 0.0, 0.0, 0.0, 0.0, 0.0, 0.0, 0.0, 0.0, 0.0, 0.0, 0.0, 0.0, 0.0, 0.0, 0.0, 0.0, 0.0, 0.0, 0.0, 0.0, 0.0, 0.0, 0.0, 0.0, 0.0, 0.0, 0.0, 0.0, 0.0, 0.0, 0.0, 0.0, 0.0, 0.0, 0.0, 0.0, 0.0, 0.0, 0.0, 0.0, 0.0, 0.0, 0.0, 0.0, 0.0, 0.0, 0.0, 0.0, 0.0, 0.0, 0.0, 0.0, 0.0, 0.0, 0.0, 0.0, 0.0, 0.0, 0.0, 0.0, 0.0, 0.0, 0.0, 0.0, 0.0, 0.0, 0.0, 0.0, 0.0, 0.0, 0.0, 0.0, 0.0, 0.0, 0.0, 0.0, 0.0, 0.0, 0.0, 0.0, 0.0, 0.0, 0.0, 0.0, 0.0, 0.0, 0.0, 0.0, 0.0, 0.0, 0.0, 0.0, 0.0, 0.0, 0.0, 0.0, 0.0, 0.0, 0.0, 0.0, 0.0, 0.0, 0.0, 0.0, 0.0, 0.0, 0.0, 0.0, 0.0, 0.0, 0.0, 0.0, 0.0, 0.0, 0.0, 0.0, 0.0, 0.0, 0.0, 0.0, 0.0, 0.0, 0.0, 0.0, 0.0, 0.0, 0.0, 0.0, 0.0, 0.0, 0.0, 0.0, 0.0, 0.0, 0.0, 0.0, 0.0, 0.0, 0.0, 0.0, 0.0, 0.0, 0.0, 0.0, 0.0, 0.0, 0.0, 0.0, 0.0, 0.0, 0.0, 0.0, 0.0, 0.0, 0.0, 0.0, 0.0, 0.0, 0.0, 0.0, 0.0, 0.0, 0.0, 0.0, 0.0, 0.0, 0.0, 0.0, 0.0, 0.0, 0.0, 0.0, 0.0, 0.0, 0.0, 0.0, 0.0, 0.0, 0.0, 0.0, 0.0, 0.0, 0.0, 0.0, 0.0, 0.0, 0.0, 0.0, 0.0, 0.0, 0.0, 0.0, 0.0, 0.0, 0.0, 0.0, 0.0, 0.0, 0.0, 0.0, 0.0, 0.0, 0.0, 0.0, 0.0, 0.0, 0.0, 0.0, 0.0, 0.0, 0.0, 0.0, 0.0, 0.0, 0.0, 0.0, 0.0, 0.0, 0.0, 0.0, 0.0, 0.0, 0.0, 0.0, 0.0, 0.0, 0.0, 0.0, 0.0, 0.0, 0.0, 0.0, 0.0, 0.0, 0.0, 0.0, 0.0, 0.0, 0.0, 0.0, 0.0, 0.0, 0.0, 0.0])
me_cube.materials.append(mat_material)
me_cube.use_remesh_preserve_volume = False
me_cube.use_remesh_preserve_attributes = False
me_cube.use_mirror_vertex_groups = False
me_cube.update()

# ---- objects
ob_cube = bpy.data.objects.new('Cube', me_cube)
ob_light = bpy.data.objects.new('Light', light_light)
ob_camera = bpy.data.objects.new('Camera', cam_camera)
ob_empty = bpy.data.objects.new('Empty', None)
ob_empty_001 = bpy.data.objects.new('Empty.001', None)

# ---- transforms, parenting, visibility, modifiers, constraints
ob_cube.location = (0.0, 0.0, 0.0)
ob_cube.lock_rotations_4d = False
ob_cube.empty_display_type = 'ARROWS'
ob_cube.lineart.crease_threshold = 0.0
ob_light.location = (4.076, 1.005, 5.904)
ob_light.rotation_euler = (0.6503, 0.05522, 1.866)
ob_light.lock_rotations_4d = False
ob_light.empty_display_type = 'ARROWS'
ob_light.color = (0.0, 0.0, 0.0, 0.0)
ob_light.lineart.crease_threshold = 0.0
ob_camera.location = (7.359, -6.926, 4.958)
ob_camera.rotation_euler = (1.109, 0.0, 0.8149)
ob_camera.lock_rotations_4d = False
ob_camera.empty_display_type = 'ARROWS'
ob_camera.color = (0.0, 0.0, 0.0, 0.0)
ob_camera.display_type = 'WIRE'
ob_camera.lineart.crease_threshold = 0.0
ob_empty.location = (6.718, 0.0, 0.0)
ob_empty.rotation_euler = (1.571, 0.0, 0.0)
ob_empty.scale = (5.0, 5.0, 1.0)
ob_empty.empty_display_type = 'IMAGE'
ob_empty.empty_display_size = 5.0
ob_empty.use_empty_image_alpha = True
ob_empty.color = (1.0, 1.0, 1.0, 0.5)
ob_empty_001.location = (0.0, -6.265, 0.0)
ob_empty_001.rotation_euler = (1.571, 0.0, 1.571)
ob_empty_001.scale = (5.0, 5.0, 1.0)
ob_empty_001.empty_display_type = 'IMAGE'
ob_empty_001.empty_display_size = 5.0
ob_empty_001.use_empty_image_alpha = True
ob_empty_001.color = (1.0, 1.0, 1.0, 0.5)

# ---- collection membership
col_collection.objects.link(ob_cube)
col_collection.objects.link(ob_light)
col_collection.objects.link(ob_camera)
col_collection.objects.link(ob_empty)
col_collection.objects.link(ob_empty_001)

# ---- scene / render settings (as saved in the file)
scene.camera = ob_camera
scene.frame_start = 1; scene.frame_end = 250; scene.frame_set(1)
scene.render.engine = 'BLENDER_EEVEE_NEXT'
scene.cycles.sampling_pattern = 'TABULATED_SOBOL'
scene.cycles.use_light_tree = False
scene.view_settings.view_transform = 'Filmic'
bpy.context.view_layer.update()
